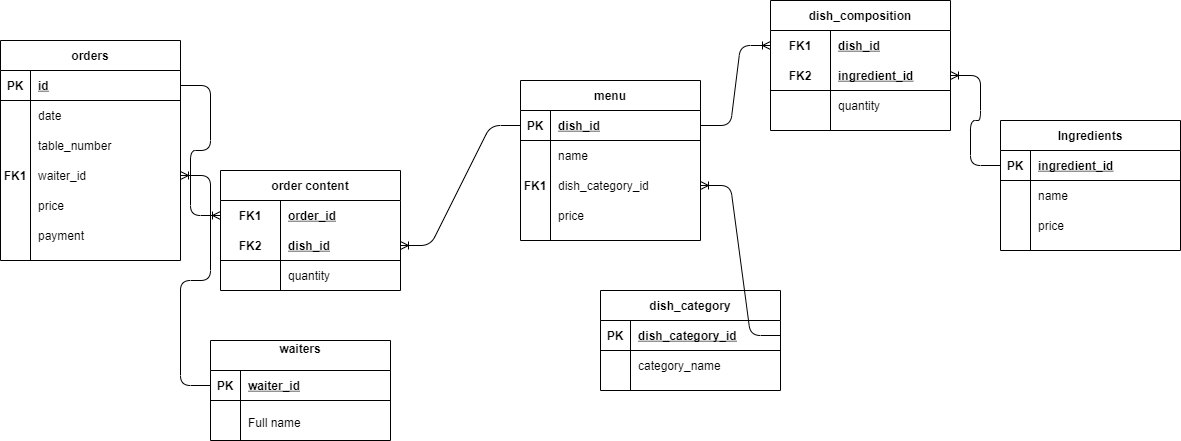

The diagram above was exported from draw.io. Its source (the exported page's mxGraphModel, read from the mxfile embedded in the PNG):
<mxGraphModel dx="1278" dy="580" grid="1" gridSize="10" guides="1" tooltips="1" connect="1" arrows="1" fold="1" page="1" pageScale="1" pageWidth="850" pageHeight="1100" math="0" shadow="0" extFonts="Permanent Marker^https://fonts.googleapis.com/css?family=Permanent+Marker">
  <root>
    <mxCell id="0" />
    <mxCell id="1" parent="0" />
    <mxCell id="KJB53FvpR6JVyyBvzwuz-31" value="" style="group" parent="1" vertex="1" connectable="0">
      <mxGeometry x="70" y="290" width="180" height="220" as="geometry" />
    </mxCell>
    <object label="orders" name="" id="KJB53FvpR6JVyyBvzwuz-2">
      <mxCell style="shape=table;startSize=30;container=1;collapsible=1;childLayout=tableLayout;fixedRows=1;rowLines=0;fontStyle=1;align=center;resizeLast=1;fontSize=12;" parent="KJB53FvpR6JVyyBvzwuz-31" vertex="1">
        <mxGeometry width="180" height="220" as="geometry">
          <mxRectangle x="380" y="200" width="70" height="30" as="alternateBounds" />
        </mxGeometry>
      </mxCell>
    </object>
    <mxCell id="KJB53FvpR6JVyyBvzwuz-3" value="" style="shape=partialRectangle;collapsible=0;dropTarget=0;pointerEvents=0;fillColor=none;top=0;left=0;bottom=1;right=0;points=[[0,0.5],[1,0.5]];portConstraint=eastwest;" parent="KJB53FvpR6JVyyBvzwuz-2" vertex="1">
      <mxGeometry y="30" width="180" height="30" as="geometry" />
    </mxCell>
    <mxCell id="KJB53FvpR6JVyyBvzwuz-4" value="PK" style="shape=partialRectangle;connectable=0;fillColor=none;top=0;left=0;bottom=0;right=0;fontStyle=1;overflow=hidden;" parent="KJB53FvpR6JVyyBvzwuz-3" vertex="1">
      <mxGeometry width="30" height="30" as="geometry" />
    </mxCell>
    <mxCell id="KJB53FvpR6JVyyBvzwuz-5" value="id" style="shape=partialRectangle;connectable=0;fillColor=none;top=0;left=0;bottom=0;right=0;align=left;spacingLeft=6;fontStyle=5;overflow=hidden;" parent="KJB53FvpR6JVyyBvzwuz-3" vertex="1">
      <mxGeometry x="30" width="150" height="30" as="geometry" />
    </mxCell>
    <mxCell id="KJB53FvpR6JVyyBvzwuz-6" value="" style="shape=partialRectangle;collapsible=0;dropTarget=0;pointerEvents=0;fillColor=none;top=0;left=0;bottom=0;right=0;points=[[0,0.5],[1,0.5]];portConstraint=eastwest;" parent="KJB53FvpR6JVyyBvzwuz-2" vertex="1">
      <mxGeometry y="60" width="180" height="30" as="geometry" />
    </mxCell>
    <mxCell id="KJB53FvpR6JVyyBvzwuz-7" value="" style="shape=partialRectangle;connectable=0;fillColor=none;top=0;left=0;bottom=0;right=0;editable=1;overflow=hidden;" parent="KJB53FvpR6JVyyBvzwuz-6" vertex="1">
      <mxGeometry width="30" height="30" as="geometry" />
    </mxCell>
    <mxCell id="KJB53FvpR6JVyyBvzwuz-8" value="date" style="shape=partialRectangle;connectable=0;fillColor=none;top=0;left=0;bottom=0;right=0;align=left;spacingLeft=6;overflow=hidden;" parent="KJB53FvpR6JVyyBvzwuz-6" vertex="1">
      <mxGeometry x="30" width="150" height="30" as="geometry" />
    </mxCell>
    <mxCell id="KJB53FvpR6JVyyBvzwuz-9" value="" style="shape=partialRectangle;collapsible=0;dropTarget=0;pointerEvents=0;fillColor=none;top=0;left=0;bottom=0;right=0;points=[[0,0.5],[1,0.5]];portConstraint=eastwest;" parent="KJB53FvpR6JVyyBvzwuz-2" vertex="1">
      <mxGeometry y="90" width="180" height="30" as="geometry" />
    </mxCell>
    <mxCell id="KJB53FvpR6JVyyBvzwuz-10" value="" style="shape=partialRectangle;connectable=0;fillColor=none;top=0;left=0;bottom=0;right=0;editable=1;overflow=hidden;" parent="KJB53FvpR6JVyyBvzwuz-9" vertex="1">
      <mxGeometry width="30" height="30" as="geometry" />
    </mxCell>
    <mxCell id="KJB53FvpR6JVyyBvzwuz-11" value="table_number" style="shape=partialRectangle;connectable=0;fillColor=none;top=0;left=0;bottom=0;right=0;align=left;spacingLeft=6;overflow=hidden;" parent="KJB53FvpR6JVyyBvzwuz-9" vertex="1">
      <mxGeometry x="30" width="150" height="30" as="geometry" />
    </mxCell>
    <mxCell id="KJB53FvpR6JVyyBvzwuz-12" value="" style="shape=partialRectangle;collapsible=0;dropTarget=0;pointerEvents=0;fillColor=none;top=0;left=0;bottom=0;right=0;points=[[0,0.5],[1,0.5]];portConstraint=eastwest;" parent="KJB53FvpR6JVyyBvzwuz-2" vertex="1">
      <mxGeometry y="120" width="180" height="30" as="geometry" />
    </mxCell>
    <mxCell id="KJB53FvpR6JVyyBvzwuz-13" value="FK1" style="shape=partialRectangle;connectable=0;fillColor=none;top=0;left=0;bottom=0;right=0;editable=1;overflow=hidden;fontStyle=1" parent="KJB53FvpR6JVyyBvzwuz-12" vertex="1">
      <mxGeometry width="30" height="30" as="geometry" />
    </mxCell>
    <mxCell id="KJB53FvpR6JVyyBvzwuz-14" value="waiter_id" style="shape=partialRectangle;connectable=0;fillColor=none;top=0;left=0;bottom=0;right=0;align=left;spacingLeft=6;overflow=hidden;" parent="KJB53FvpR6JVyyBvzwuz-12" vertex="1">
      <mxGeometry x="30" width="150" height="30" as="geometry" />
    </mxCell>
    <mxCell id="KJB53FvpR6JVyyBvzwuz-29" value="price" style="shape=partialRectangle;connectable=0;fillColor=none;top=0;left=0;bottom=0;right=0;align=left;spacingLeft=6;overflow=hidden;" parent="KJB53FvpR6JVyyBvzwuz-31" vertex="1">
      <mxGeometry x="30" y="150" width="150" height="30" as="geometry" />
    </mxCell>
    <mxCell id="KJB53FvpR6JVyyBvzwuz-30" value="payment" style="shape=partialRectangle;connectable=0;fillColor=none;top=0;left=0;bottom=0;right=0;align=left;spacingLeft=6;overflow=hidden;" parent="KJB53FvpR6JVyyBvzwuz-31" vertex="1">
      <mxGeometry x="30" y="180" width="150" height="30" as="geometry" />
    </mxCell>
    <mxCell id="KJB53FvpR6JVyyBvzwuz-62" value="order content" style="shape=table;startSize=30;container=1;collapsible=1;childLayout=tableLayout;fixedRows=1;rowLines=0;fontStyle=1;align=center;resizeLast=1;fontSize=12;" parent="1" vertex="1">
      <mxGeometry x="290" y="420" width="180" height="120" as="geometry" />
    </mxCell>
    <mxCell id="KJB53FvpR6JVyyBvzwuz-63" value="" style="shape=partialRectangle;collapsible=0;dropTarget=0;pointerEvents=0;fillColor=none;top=0;left=0;bottom=0;right=0;points=[[0,0.5],[1,0.5]];portConstraint=eastwest;" parent="KJB53FvpR6JVyyBvzwuz-62" vertex="1">
      <mxGeometry y="30" width="180" height="30" as="geometry" />
    </mxCell>
    <mxCell id="KJB53FvpR6JVyyBvzwuz-64" value="FK1" style="shape=partialRectangle;connectable=0;fillColor=none;top=0;left=0;bottom=0;right=0;fontStyle=1;overflow=hidden;" parent="KJB53FvpR6JVyyBvzwuz-63" vertex="1">
      <mxGeometry width="60" height="30" as="geometry" />
    </mxCell>
    <mxCell id="KJB53FvpR6JVyyBvzwuz-65" value="order_id" style="shape=partialRectangle;connectable=0;fillColor=none;top=0;left=0;bottom=0;right=0;align=left;spacingLeft=6;fontStyle=5;overflow=hidden;" parent="KJB53FvpR6JVyyBvzwuz-63" vertex="1">
      <mxGeometry x="60" width="120" height="30" as="geometry" />
    </mxCell>
    <mxCell id="KJB53FvpR6JVyyBvzwuz-66" value="" style="shape=partialRectangle;collapsible=0;dropTarget=0;pointerEvents=0;fillColor=none;top=0;left=0;bottom=1;right=0;points=[[0,0.5],[1,0.5]];portConstraint=eastwest;" parent="KJB53FvpR6JVyyBvzwuz-62" vertex="1">
      <mxGeometry y="60" width="180" height="30" as="geometry" />
    </mxCell>
    <mxCell id="KJB53FvpR6JVyyBvzwuz-67" value="FK2" style="shape=partialRectangle;connectable=0;fillColor=none;top=0;left=0;bottom=0;right=0;fontStyle=1;overflow=hidden;" parent="KJB53FvpR6JVyyBvzwuz-66" vertex="1">
      <mxGeometry width="60" height="30" as="geometry" />
    </mxCell>
    <mxCell id="KJB53FvpR6JVyyBvzwuz-68" value="dish_id" style="shape=partialRectangle;connectable=0;fillColor=none;top=0;left=0;bottom=0;right=0;align=left;spacingLeft=6;fontStyle=5;overflow=hidden;" parent="KJB53FvpR6JVyyBvzwuz-66" vertex="1">
      <mxGeometry x="60" width="120" height="30" as="geometry" />
    </mxCell>
    <mxCell id="KJB53FvpR6JVyyBvzwuz-69" value="" style="shape=partialRectangle;collapsible=0;dropTarget=0;pointerEvents=0;fillColor=none;top=0;left=0;bottom=0;right=0;points=[[0,0.5],[1,0.5]];portConstraint=eastwest;" parent="KJB53FvpR6JVyyBvzwuz-62" vertex="1">
      <mxGeometry y="90" width="180" height="30" as="geometry" />
    </mxCell>
    <mxCell id="KJB53FvpR6JVyyBvzwuz-70" value="" style="shape=partialRectangle;connectable=0;fillColor=none;top=0;left=0;bottom=0;right=0;editable=1;overflow=hidden;" parent="KJB53FvpR6JVyyBvzwuz-69" vertex="1">
      <mxGeometry width="60" height="30" as="geometry" />
    </mxCell>
    <mxCell id="KJB53FvpR6JVyyBvzwuz-71" value="quantity" style="shape=partialRectangle;connectable=0;fillColor=none;top=0;left=0;bottom=0;right=0;align=left;spacingLeft=6;overflow=hidden;" parent="KJB53FvpR6JVyyBvzwuz-69" vertex="1">
      <mxGeometry x="60" width="120" height="30" as="geometry" />
    </mxCell>
    <mxCell id="KJB53FvpR6JVyyBvzwuz-77" value="waiters&#10;" style="shape=table;startSize=30;container=1;collapsible=1;childLayout=tableLayout;fixedRows=1;rowLines=0;fontStyle=1;align=center;resizeLast=1;fontSize=12;" parent="1" vertex="1">
      <mxGeometry x="280" y="590" width="180" height="100" as="geometry" />
    </mxCell>
    <mxCell id="KJB53FvpR6JVyyBvzwuz-78" value="" style="shape=partialRectangle;collapsible=0;dropTarget=0;pointerEvents=0;fillColor=none;top=0;left=0;bottom=1;right=0;points=[[0,0.5],[1,0.5]];portConstraint=eastwest;" parent="KJB53FvpR6JVyyBvzwuz-77" vertex="1">
      <mxGeometry y="30" width="180" height="30" as="geometry" />
    </mxCell>
    <mxCell id="KJB53FvpR6JVyyBvzwuz-79" value="PK" style="shape=partialRectangle;connectable=0;fillColor=none;top=0;left=0;bottom=0;right=0;fontStyle=1;overflow=hidden;" parent="KJB53FvpR6JVyyBvzwuz-78" vertex="1">
      <mxGeometry width="30" height="30" as="geometry" />
    </mxCell>
    <mxCell id="KJB53FvpR6JVyyBvzwuz-80" value="waiter_id" style="shape=partialRectangle;connectable=0;fillColor=none;top=0;left=0;bottom=0;right=0;align=left;spacingLeft=6;fontStyle=5;overflow=hidden;" parent="KJB53FvpR6JVyyBvzwuz-78" vertex="1">
      <mxGeometry x="30" width="150" height="30" as="geometry" />
    </mxCell>
    <mxCell id="KJB53FvpR6JVyyBvzwuz-81" value="" style="shape=partialRectangle;collapsible=0;dropTarget=0;pointerEvents=0;fillColor=none;top=0;left=0;bottom=0;right=0;points=[[0,0.5],[1,0.5]];portConstraint=eastwest;" parent="KJB53FvpR6JVyyBvzwuz-77" vertex="1">
      <mxGeometry y="60" width="180" height="30" as="geometry" />
    </mxCell>
    <mxCell id="KJB53FvpR6JVyyBvzwuz-82" value="" style="shape=partialRectangle;connectable=0;fillColor=none;top=0;left=0;bottom=0;right=0;editable=1;overflow=hidden;" parent="KJB53FvpR6JVyyBvzwuz-81" vertex="1">
      <mxGeometry width="30" height="30" as="geometry" />
    </mxCell>
    <mxCell id="KJB53FvpR6JVyyBvzwuz-83" value="&#10;Full name" style="shape=partialRectangle;connectable=0;fillColor=none;top=0;left=0;bottom=0;right=0;align=left;spacingLeft=6;overflow=hidden;" parent="KJB53FvpR6JVyyBvzwuz-81" vertex="1">
      <mxGeometry x="30" width="150" height="30" as="geometry" />
    </mxCell>
    <mxCell id="KJB53FvpR6JVyyBvzwuz-90" value="menu" style="shape=table;startSize=30;container=1;collapsible=1;childLayout=tableLayout;fixedRows=1;rowLines=0;fontStyle=1;align=center;resizeLast=1;fontSize=12;" parent="1" vertex="1">
      <mxGeometry x="590" y="330" width="180" height="160" as="geometry" />
    </mxCell>
    <mxCell id="KJB53FvpR6JVyyBvzwuz-91" value="" style="shape=partialRectangle;collapsible=0;dropTarget=0;pointerEvents=0;fillColor=none;top=0;left=0;bottom=1;right=0;points=[[0,0.5],[1,0.5]];portConstraint=eastwest;" parent="KJB53FvpR6JVyyBvzwuz-90" vertex="1">
      <mxGeometry y="30" width="180" height="30" as="geometry" />
    </mxCell>
    <mxCell id="KJB53FvpR6JVyyBvzwuz-92" value="PK" style="shape=partialRectangle;connectable=0;fillColor=none;top=0;left=0;bottom=0;right=0;fontStyle=1;overflow=hidden;" parent="KJB53FvpR6JVyyBvzwuz-91" vertex="1">
      <mxGeometry width="30" height="30" as="geometry" />
    </mxCell>
    <mxCell id="KJB53FvpR6JVyyBvzwuz-93" value="dish_id" style="shape=partialRectangle;connectable=0;fillColor=none;top=0;left=0;bottom=0;right=0;align=left;spacingLeft=6;fontStyle=5;overflow=hidden;" parent="KJB53FvpR6JVyyBvzwuz-91" vertex="1">
      <mxGeometry x="30" width="150" height="30" as="geometry" />
    </mxCell>
    <mxCell id="KJB53FvpR6JVyyBvzwuz-94" value="" style="shape=partialRectangle;collapsible=0;dropTarget=0;pointerEvents=0;fillColor=none;top=0;left=0;bottom=0;right=0;points=[[0,0.5],[1,0.5]];portConstraint=eastwest;" parent="KJB53FvpR6JVyyBvzwuz-90" vertex="1">
      <mxGeometry y="60" width="180" height="30" as="geometry" />
    </mxCell>
    <mxCell id="KJB53FvpR6JVyyBvzwuz-95" value="" style="shape=partialRectangle;connectable=0;fillColor=none;top=0;left=0;bottom=0;right=0;editable=1;overflow=hidden;" parent="KJB53FvpR6JVyyBvzwuz-94" vertex="1">
      <mxGeometry width="30" height="30" as="geometry" />
    </mxCell>
    <mxCell id="KJB53FvpR6JVyyBvzwuz-96" value="name" style="shape=partialRectangle;connectable=0;fillColor=none;top=0;left=0;bottom=0;right=0;align=left;spacingLeft=6;overflow=hidden;" parent="KJB53FvpR6JVyyBvzwuz-94" vertex="1">
      <mxGeometry x="30" width="150" height="30" as="geometry" />
    </mxCell>
    <mxCell id="KJB53FvpR6JVyyBvzwuz-97" value="" style="shape=partialRectangle;collapsible=0;dropTarget=0;pointerEvents=0;fillColor=none;top=0;left=0;bottom=0;right=0;points=[[0,0.5],[1,0.5]];portConstraint=eastwest;" parent="KJB53FvpR6JVyyBvzwuz-90" vertex="1">
      <mxGeometry y="90" width="180" height="30" as="geometry" />
    </mxCell>
    <mxCell id="KJB53FvpR6JVyyBvzwuz-98" value="FK1" style="shape=partialRectangle;connectable=0;fillColor=none;top=0;left=0;bottom=0;right=0;editable=1;overflow=hidden;fontStyle=1" parent="KJB53FvpR6JVyyBvzwuz-97" vertex="1">
      <mxGeometry width="30" height="30" as="geometry" />
    </mxCell>
    <mxCell id="KJB53FvpR6JVyyBvzwuz-99" value="dish_category_id" style="shape=partialRectangle;connectable=0;fillColor=none;top=0;left=0;bottom=0;right=0;align=left;spacingLeft=6;overflow=hidden;" parent="KJB53FvpR6JVyyBvzwuz-97" vertex="1">
      <mxGeometry x="30" width="150" height="30" as="geometry" />
    </mxCell>
    <mxCell id="KJB53FvpR6JVyyBvzwuz-100" value="" style="shape=partialRectangle;collapsible=0;dropTarget=0;pointerEvents=0;fillColor=none;top=0;left=0;bottom=0;right=0;points=[[0,0.5],[1,0.5]];portConstraint=eastwest;" parent="KJB53FvpR6JVyyBvzwuz-90" vertex="1">
      <mxGeometry y="120" width="180" height="30" as="geometry" />
    </mxCell>
    <mxCell id="KJB53FvpR6JVyyBvzwuz-101" value="" style="shape=partialRectangle;connectable=0;fillColor=none;top=0;left=0;bottom=0;right=0;editable=1;overflow=hidden;" parent="KJB53FvpR6JVyyBvzwuz-100" vertex="1">
      <mxGeometry width="30" height="30" as="geometry" />
    </mxCell>
    <mxCell id="KJB53FvpR6JVyyBvzwuz-102" value="price" style="shape=partialRectangle;connectable=0;fillColor=none;top=0;left=0;bottom=0;right=0;align=left;spacingLeft=6;overflow=hidden;" parent="KJB53FvpR6JVyyBvzwuz-100" vertex="1">
      <mxGeometry x="30" width="150" height="30" as="geometry" />
    </mxCell>
    <mxCell id="KJB53FvpR6JVyyBvzwuz-104" value="dish_category" style="shape=table;startSize=30;container=1;collapsible=1;childLayout=tableLayout;fixedRows=1;rowLines=0;fontStyle=1;align=center;resizeLast=1;fontSize=12;" parent="1" vertex="1">
      <mxGeometry x="670" y="540" width="180" height="100" as="geometry" />
    </mxCell>
    <mxCell id="KJB53FvpR6JVyyBvzwuz-105" value="" style="shape=partialRectangle;collapsible=0;dropTarget=0;pointerEvents=0;fillColor=none;top=0;left=0;bottom=1;right=0;points=[[0,0.5],[1,0.5]];portConstraint=eastwest;" parent="KJB53FvpR6JVyyBvzwuz-104" vertex="1">
      <mxGeometry y="30" width="180" height="30" as="geometry" />
    </mxCell>
    <mxCell id="KJB53FvpR6JVyyBvzwuz-106" value="PK" style="shape=partialRectangle;connectable=0;fillColor=none;top=0;left=0;bottom=0;right=0;fontStyle=1;overflow=hidden;" parent="KJB53FvpR6JVyyBvzwuz-105" vertex="1">
      <mxGeometry width="30" height="30" as="geometry" />
    </mxCell>
    <mxCell id="KJB53FvpR6JVyyBvzwuz-107" value="dish_category_id" style="shape=partialRectangle;connectable=0;fillColor=none;top=0;left=0;bottom=0;right=0;align=left;spacingLeft=6;fontStyle=5;overflow=hidden;" parent="KJB53FvpR6JVyyBvzwuz-105" vertex="1">
      <mxGeometry x="30" width="150" height="30" as="geometry" />
    </mxCell>
    <mxCell id="KJB53FvpR6JVyyBvzwuz-108" value="" style="shape=partialRectangle;collapsible=0;dropTarget=0;pointerEvents=0;fillColor=none;top=0;left=0;bottom=0;right=0;points=[[0,0.5],[1,0.5]];portConstraint=eastwest;" parent="KJB53FvpR6JVyyBvzwuz-104" vertex="1">
      <mxGeometry y="60" width="180" height="30" as="geometry" />
    </mxCell>
    <mxCell id="KJB53FvpR6JVyyBvzwuz-109" value="" style="shape=partialRectangle;connectable=0;fillColor=none;top=0;left=0;bottom=0;right=0;editable=1;overflow=hidden;" parent="KJB53FvpR6JVyyBvzwuz-108" vertex="1">
      <mxGeometry width="30" height="30" as="geometry" />
    </mxCell>
    <mxCell id="KJB53FvpR6JVyyBvzwuz-110" value="category_name" style="shape=partialRectangle;connectable=0;fillColor=none;top=0;left=0;bottom=0;right=0;align=left;spacingLeft=6;overflow=hidden;" parent="KJB53FvpR6JVyyBvzwuz-108" vertex="1">
      <mxGeometry x="30" width="150" height="30" as="geometry" />
    </mxCell>
    <mxCell id="KJB53FvpR6JVyyBvzwuz-130" value="dish_composition" style="shape=table;startSize=30;container=1;collapsible=1;childLayout=tableLayout;fixedRows=1;rowLines=0;fontStyle=1;align=center;resizeLast=1;fontSize=12;" parent="1" vertex="1">
      <mxGeometry x="840" y="250" width="180" height="130" as="geometry" />
    </mxCell>
    <mxCell id="KJB53FvpR6JVyyBvzwuz-131" value="" style="shape=partialRectangle;collapsible=0;dropTarget=0;pointerEvents=0;fillColor=none;top=0;left=0;bottom=0;right=0;points=[[0,0.5],[1,0.5]];portConstraint=eastwest;" parent="KJB53FvpR6JVyyBvzwuz-130" vertex="1">
      <mxGeometry y="30" width="180" height="30" as="geometry" />
    </mxCell>
    <mxCell id="KJB53FvpR6JVyyBvzwuz-132" value="FK1" style="shape=partialRectangle;connectable=0;fillColor=none;top=0;left=0;bottom=0;right=0;fontStyle=1;overflow=hidden;" parent="KJB53FvpR6JVyyBvzwuz-131" vertex="1">
      <mxGeometry width="60" height="30" as="geometry" />
    </mxCell>
    <mxCell id="KJB53FvpR6JVyyBvzwuz-133" value="dish_id" style="shape=partialRectangle;connectable=0;fillColor=none;top=0;left=0;bottom=0;right=0;align=left;spacingLeft=6;fontStyle=5;overflow=hidden;" parent="KJB53FvpR6JVyyBvzwuz-131" vertex="1">
      <mxGeometry x="60" width="120" height="30" as="geometry" />
    </mxCell>
    <mxCell id="KJB53FvpR6JVyyBvzwuz-134" value="" style="shape=partialRectangle;collapsible=0;dropTarget=0;pointerEvents=0;fillColor=none;top=0;left=0;bottom=1;right=0;points=[[0,0.5],[1,0.5]];portConstraint=eastwest;" parent="KJB53FvpR6JVyyBvzwuz-130" vertex="1">
      <mxGeometry y="60" width="180" height="30" as="geometry" />
    </mxCell>
    <mxCell id="KJB53FvpR6JVyyBvzwuz-135" value="FK2" style="shape=partialRectangle;connectable=0;fillColor=none;top=0;left=0;bottom=0;right=0;fontStyle=1;overflow=hidden;" parent="KJB53FvpR6JVyyBvzwuz-134" vertex="1">
      <mxGeometry width="60" height="30" as="geometry" />
    </mxCell>
    <mxCell id="KJB53FvpR6JVyyBvzwuz-136" value="ingredient_id" style="shape=partialRectangle;connectable=0;fillColor=none;top=0;left=0;bottom=0;right=0;align=left;spacingLeft=6;fontStyle=5;overflow=hidden;" parent="KJB53FvpR6JVyyBvzwuz-134" vertex="1">
      <mxGeometry x="60" width="120" height="30" as="geometry" />
    </mxCell>
    <mxCell id="KJB53FvpR6JVyyBvzwuz-137" value="" style="shape=partialRectangle;collapsible=0;dropTarget=0;pointerEvents=0;fillColor=none;top=0;left=0;bottom=0;right=0;points=[[0,0.5],[1,0.5]];portConstraint=eastwest;" parent="KJB53FvpR6JVyyBvzwuz-130" vertex="1">
      <mxGeometry y="90" width="180" height="30" as="geometry" />
    </mxCell>
    <mxCell id="KJB53FvpR6JVyyBvzwuz-138" value="" style="shape=partialRectangle;connectable=0;fillColor=none;top=0;left=0;bottom=0;right=0;editable=1;overflow=hidden;" parent="KJB53FvpR6JVyyBvzwuz-137" vertex="1">
      <mxGeometry width="60" height="30" as="geometry" />
    </mxCell>
    <mxCell id="KJB53FvpR6JVyyBvzwuz-139" value="quantity" style="shape=partialRectangle;connectable=0;fillColor=none;top=0;left=0;bottom=0;right=0;align=left;spacingLeft=6;overflow=hidden;" parent="KJB53FvpR6JVyyBvzwuz-137" vertex="1">
      <mxGeometry x="60" width="120" height="30" as="geometry" />
    </mxCell>
    <mxCell id="KJB53FvpR6JVyyBvzwuz-143" value="Ingredients" style="shape=table;startSize=30;container=1;collapsible=1;childLayout=tableLayout;fixedRows=1;rowLines=0;fontStyle=1;align=center;resizeLast=1;fontSize=12;" parent="1" vertex="1">
      <mxGeometry x="1070" y="370" width="180" height="130" as="geometry" />
    </mxCell>
    <mxCell id="KJB53FvpR6JVyyBvzwuz-144" value="" style="shape=partialRectangle;collapsible=0;dropTarget=0;pointerEvents=0;fillColor=none;top=0;left=0;bottom=1;right=0;points=[[0,0.5],[1,0.5]];portConstraint=eastwest;" parent="KJB53FvpR6JVyyBvzwuz-143" vertex="1">
      <mxGeometry y="30" width="180" height="30" as="geometry" />
    </mxCell>
    <mxCell id="KJB53FvpR6JVyyBvzwuz-145" value="PK" style="shape=partialRectangle;connectable=0;fillColor=none;top=0;left=0;bottom=0;right=0;fontStyle=1;overflow=hidden;" parent="KJB53FvpR6JVyyBvzwuz-144" vertex="1">
      <mxGeometry width="30" height="30" as="geometry" />
    </mxCell>
    <mxCell id="KJB53FvpR6JVyyBvzwuz-146" value="ingredient_id" style="shape=partialRectangle;connectable=0;fillColor=none;top=0;left=0;bottom=0;right=0;align=left;spacingLeft=6;fontStyle=5;overflow=hidden;" parent="KJB53FvpR6JVyyBvzwuz-144" vertex="1">
      <mxGeometry x="30" width="150" height="30" as="geometry" />
    </mxCell>
    <mxCell id="KJB53FvpR6JVyyBvzwuz-147" value="" style="shape=partialRectangle;collapsible=0;dropTarget=0;pointerEvents=0;fillColor=none;top=0;left=0;bottom=0;right=0;points=[[0,0.5],[1,0.5]];portConstraint=eastwest;" parent="KJB53FvpR6JVyyBvzwuz-143" vertex="1">
      <mxGeometry y="60" width="180" height="30" as="geometry" />
    </mxCell>
    <mxCell id="KJB53FvpR6JVyyBvzwuz-148" value="" style="shape=partialRectangle;connectable=0;fillColor=none;top=0;left=0;bottom=0;right=0;editable=1;overflow=hidden;" parent="KJB53FvpR6JVyyBvzwuz-147" vertex="1">
      <mxGeometry width="30" height="30" as="geometry" />
    </mxCell>
    <mxCell id="KJB53FvpR6JVyyBvzwuz-149" value="name" style="shape=partialRectangle;connectable=0;fillColor=none;top=0;left=0;bottom=0;right=0;align=left;spacingLeft=6;overflow=hidden;" parent="KJB53FvpR6JVyyBvzwuz-147" vertex="1">
      <mxGeometry x="30" width="150" height="30" as="geometry" />
    </mxCell>
    <mxCell id="KJB53FvpR6JVyyBvzwuz-150" value="" style="shape=partialRectangle;collapsible=0;dropTarget=0;pointerEvents=0;fillColor=none;top=0;left=0;bottom=0;right=0;points=[[0,0.5],[1,0.5]];portConstraint=eastwest;" parent="KJB53FvpR6JVyyBvzwuz-143" vertex="1">
      <mxGeometry y="90" width="180" height="30" as="geometry" />
    </mxCell>
    <mxCell id="KJB53FvpR6JVyyBvzwuz-151" value="" style="shape=partialRectangle;connectable=0;fillColor=none;top=0;left=0;bottom=0;right=0;editable=1;overflow=hidden;" parent="KJB53FvpR6JVyyBvzwuz-150" vertex="1">
      <mxGeometry width="30" height="30" as="geometry" />
    </mxCell>
    <mxCell id="KJB53FvpR6JVyyBvzwuz-152" value="price" style="shape=partialRectangle;connectable=0;fillColor=none;top=0;left=0;bottom=0;right=0;align=left;spacingLeft=6;overflow=hidden;" parent="KJB53FvpR6JVyyBvzwuz-150" vertex="1">
      <mxGeometry x="30" width="150" height="30" as="geometry" />
    </mxCell>
    <mxCell id="KJB53FvpR6JVyyBvzwuz-158" value="" style="edgeStyle=entityRelationEdgeStyle;fontSize=12;html=1;endArrow=ERoneToMany;exitX=1;exitY=0.5;exitDx=0;exitDy=0;entryX=0;entryY=0.5;entryDx=0;entryDy=0;" parent="1" source="KJB53FvpR6JVyyBvzwuz-3" target="KJB53FvpR6JVyyBvzwuz-63" edge="1">
      <mxGeometry width="100" height="100" relative="1" as="geometry">
        <mxPoint x="310" y="500" as="sourcePoint" />
        <mxPoint x="410" y="400" as="targetPoint" />
      </mxGeometry>
    </mxCell>
    <mxCell id="KJB53FvpR6JVyyBvzwuz-159" value="" style="edgeStyle=entityRelationEdgeStyle;fontSize=12;html=1;endArrow=ERoneToMany;entryX=1;entryY=0.5;entryDx=0;entryDy=0;exitX=0;exitY=0.5;exitDx=0;exitDy=0;" parent="1" source="KJB53FvpR6JVyyBvzwuz-78" target="KJB53FvpR6JVyyBvzwuz-12" edge="1">
      <mxGeometry width="100" height="100" relative="1" as="geometry">
        <mxPoint x="310" y="500" as="sourcePoint" />
        <mxPoint x="410" y="400" as="targetPoint" />
      </mxGeometry>
    </mxCell>
    <mxCell id="KJB53FvpR6JVyyBvzwuz-163" value="" style="edgeStyle=entityRelationEdgeStyle;fontSize=12;html=1;endArrow=ERoneToMany;exitX=1;exitY=0.5;exitDx=0;exitDy=0;entryX=0;entryY=0.5;entryDx=0;entryDy=0;" parent="1" source="KJB53FvpR6JVyyBvzwuz-91" target="KJB53FvpR6JVyyBvzwuz-131" edge="1">
      <mxGeometry width="100" height="100" relative="1" as="geometry">
        <mxPoint x="590" y="450" as="sourcePoint" />
        <mxPoint x="490" y="420" as="targetPoint" />
      </mxGeometry>
    </mxCell>
    <mxCell id="KJB53FvpR6JVyyBvzwuz-164" value="" style="edgeStyle=entityRelationEdgeStyle;fontSize=12;html=1;endArrow=ERoneToMany;exitX=0;exitY=0.5;exitDx=0;exitDy=0;entryX=1;entryY=0.5;entryDx=0;entryDy=0;" parent="1" source="KJB53FvpR6JVyyBvzwuz-91" target="KJB53FvpR6JVyyBvzwuz-66" edge="1">
      <mxGeometry width="100" height="100" relative="1" as="geometry">
        <mxPoint x="310" y="500" as="sourcePoint" />
        <mxPoint x="310" y="705" as="targetPoint" />
      </mxGeometry>
    </mxCell>
    <mxCell id="KJB53FvpR6JVyyBvzwuz-165" value="" style="edgeStyle=entityRelationEdgeStyle;fontSize=12;html=1;endArrow=ERoneToMany;entryX=1;entryY=0.5;entryDx=0;entryDy=0;exitX=0;exitY=0.5;exitDx=0;exitDy=0;" parent="1" source="KJB53FvpR6JVyyBvzwuz-144" target="KJB53FvpR6JVyyBvzwuz-134" edge="1">
      <mxGeometry width="100" height="100" relative="1" as="geometry">
        <mxPoint x="310" y="310" as="sourcePoint" />
        <mxPoint x="410" y="210" as="targetPoint" />
      </mxGeometry>
    </mxCell>
    <mxCell id="KJB53FvpR6JVyyBvzwuz-166" value="" style="edgeStyle=entityRelationEdgeStyle;fontSize=12;html=1;endArrow=ERoneToMany;exitX=1;exitY=0.5;exitDx=0;exitDy=0;entryX=1;entryY=0.5;entryDx=0;entryDy=0;" parent="1" source="KJB53FvpR6JVyyBvzwuz-105" target="KJB53FvpR6JVyyBvzwuz-97" edge="1">
      <mxGeometry width="100" height="100" relative="1" as="geometry">
        <mxPoint x="310" y="500" as="sourcePoint" />
        <mxPoint x="410" y="400" as="targetPoint" />
      </mxGeometry>
    </mxCell>
  </root>
</mxGraphModel>